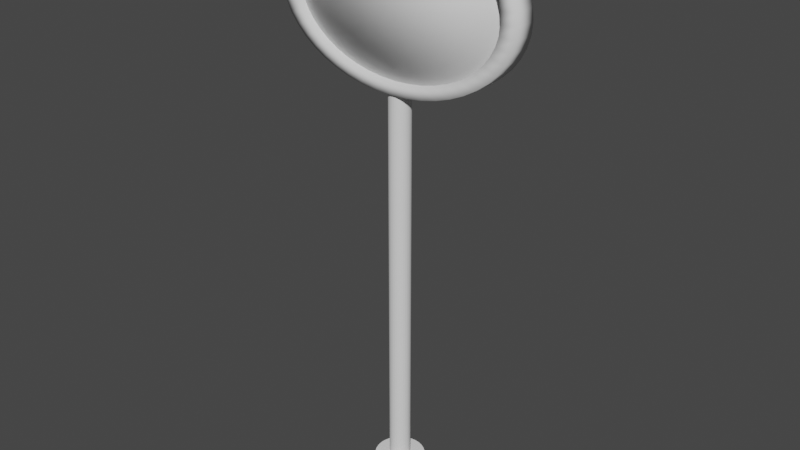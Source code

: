 # Source: Tower.blend  (saved by Blender 2.81.16; exported with 4.5.12 LTS)
import bpy
from mathutils import Matrix  # noqa: F401  (used for matrix-valued properties, if any)

bpy.ops.wm.read_factory_settings(use_empty=True)
scene = bpy.context.scene
scene.name = 'Scene'

# ---- collections
col_collection = bpy.data.collections.new('Collection'); scene.collection.children.link(col_collection)

# ---- world
world_world = bpy.data.worlds.new('World'); scene.world = world_world
world_world.use_nodes = True; world_world.node_tree.nodes.clear()
_N = world_world.node_tree.nodes; _L = world_world.node_tree.links
n0 = _N.new('ShaderNodeOutputWorld'); n0.name = 'World Output'; n0.location = (300, 300)
n1 = _N.new('ShaderNodeBackground'); n1.name = 'Background'; n1.location = (10, 300)
n1.inputs[0].default_value = (0.05088, 0.05088, 0.05088, 1.0)
_L.new(n1.outputs[0], n0.inputs[0])
n0.is_active_output = True
world_world.color = (0.05088, 0.05088, 0.05088)
world_world.use_sun_shadow = False
world_world.sun_shadow_jitter_overblur = 0.0

# ---- meshes
me_cylinder = bpy.data.meshes.new('Cylinder')
me_cylinder.from_pydata([(4.302e-08, 0.125, 0.3), (4.302e-08, 0.125, 5.0), (0.02439, 0.1226, 0.3), (0.02439, 0.1226, 5.0), (0.04784, 0.1155, 0.3), (0.04784, 0.1155, 5.0), (0.06945, 0.1039, 0.3), (0.06945, 0.1039, 5.0), (0.08839, 0.08839, 0.3), (0.08839, 0.08839, 5.0), (0.1039, 0.06945, 0.3), (0.1039, 0.06945, 5.0), (0.1155, 0.04784, 0.3), (0.1155, 0.04784, 5.0), (0.1226, 0.02439, 0.3), (0.1226, 0.02439, 5.0), (0.125, 2.723e-07, 0.3), (0.125, 2.723e-07, 5.0), (0.1226, -0.02439, 0.3), (0.1226, -0.02439, 5.0), (0.1155, -0.04784, 0.3), (0.1155, -0.04784, 5.0), (0.1039, -0.06945, 0.3), (0.1039, -0.06945, 5.0), (0.08839, -0.08839, 0.3), (0.08839, -0.08839, 5.0), (0.06945, -0.1039, 0.3), (0.06945, -0.1039, 5.0), (0.04784, -0.1155, 0.3), (0.04784, -0.1155, 5.0), (0.02439, -0.1226, 0.3), (0.02439, -0.1226, 5.0), (2.285e-09, -0.125, 0.3), (2.285e-09, -0.125, 5.0), (-0.02439, -0.1226, 0.3), (-0.02439, -0.1226, 5.0), (-0.04784, -0.1155, 0.3), (-0.04784, -0.1155, 5.0), (-0.06945, -0.1039, 0.3), (-0.06945, -0.1039, 5.0), (-0.08839, -0.08839, 0.3), (-0.08839, -0.08839, 5.0), (-0.1039, -0.06945, 0.3), (-0.1039, -0.06945, 5.0), (-0.1155, -0.04784, 0.3), (-0.1155, -0.04784, 5.0), (-0.1226, -0.02439, 0.3), (-0.1226, -0.02439, 5.0), (-0.125, 3.836e-07, 0.3), (-0.125, 3.836e-07, 5.0), (-0.1226, 0.02439, 0.3), (-0.1226, 0.02439, 5.0), (-0.1155, 0.04784, 0.3), (-0.1155, 0.04784, 5.0), (-0.1039, 0.06945, 0.3), (-0.1039, 0.06945, 5.0), (-0.08839, 0.08839, 0.3), (-0.08839, 0.08839, 5.0), (-0.06945, 0.1039, 0.3), (-0.06945, 0.1039, 5.0), (-0.04784, 0.1155, 0.3), (-0.04784, 0.1155, 5.0), (-0.02439, 0.1226, 0.3), (-0.02439, 0.1226, 5.0), (4.959e-08, 0.3, -1.49e-08), (4.959e-08, 0.3, 0.3), (0.05853, 0.2942, -1.49e-08), (0.05853, 0.2942, 0.3), (0.1148, 0.2772, -1.49e-08), (0.1148, 0.2772, 0.3), (0.1667, 0.2494, -1.49e-08), (0.1667, 0.2494, 0.3), (0.2121, 0.2121, -1.49e-08), (0.2121, 0.2121, 0.3), (0.2494, 0.1667, -1.49e-08), (0.2494, 0.1667, 0.3), (0.2772, 0.1148, -1.49e-08), (0.2772, 0.1148, 0.3), (0.2942, 0.05853, -1.49e-08), (0.2942, 0.05853, 0.3), (0.3, 2.437e-07, -1.49e-08), (0.3, 2.437e-07, 0.3), (0.2942, -0.05853, -1.49e-08), (0.2942, -0.05853, 0.3), (0.2772, -0.1148, -1.49e-08), (0.2772, -0.1148, 0.3), (0.2494, -0.1667, -1.49e-08), (0.2494, -0.1667, 0.3), (0.2121, -0.2121, -1.49e-08), (0.2121, -0.2121, 0.3), (0.1667, -0.2494, -1.49e-08), (0.1667, -0.2494, 0.3), (0.1148, -0.2772, -1.49e-08), (0.1148, -0.2772, 0.3), (0.05853, -0.2942, -1.49e-08), (0.05853, -0.2942, 0.3), (-4.816e-08, -0.3, -1.49e-08), (-4.816e-08, -0.3, 0.3), (-0.05853, -0.2942, -1.49e-08), (-0.05853, -0.2942, 0.3), (-0.1148, -0.2772, -1.49e-08), (-0.1148, -0.2772, 0.3), (-0.1667, -0.2494, -1.49e-08), (-0.1667, -0.2494, 0.3), (-0.2121, -0.2121, -1.49e-08), (-0.2121, -0.2121, 0.3), (-0.2494, -0.1667, -1.49e-08), (-0.2494, -0.1667, 0.3), (-0.2772, -0.1148, -1.49e-08), (-0.2772, -0.1148, 0.3), (-0.2942, -0.05853, -1.49e-08), (-0.2942, -0.05853, 0.3), (-0.3, 5.108e-07, -1.49e-08), (-0.3, 5.108e-07, 0.3), (-0.2942, 0.05853, -1.49e-08), (-0.2942, 0.05853, 0.3), (-0.2772, 0.1148, -1.49e-08), (-0.2772, 0.1148, 0.3), (-0.2494, 0.1667, -1.49e-08), (-0.2494, 0.1667, 0.3), (-0.2121, 0.2121, -1.49e-08), (-0.2121, 0.2121, 0.3), (-0.1667, 0.2494, -1.49e-08), (-0.1667, 0.2494, 0.3), (-0.1148, 0.2772, -1.49e-08), (-0.1148, 0.2772, 0.3), (-0.05853, 0.2942, -1.49e-08), (-0.05853, 0.2942, 0.3)], [], [(0, 1, 3, 2), (2, 3, 5, 4), (4, 5, 7, 6), (6, 7, 9, 8), (8, 9, 11, 10), (10, 11, 13, 12), (12, 13, 15, 14), (14, 15, 17, 16), (16, 17, 19, 18), (18, 19, 21, 20), (20, 21, 23, 22), (22, 23, 25, 24), (24, 25, 27, 26), (26, 27, 29, 28), (28, 29, 31, 30), (30, 31, 33, 32), (32, 33, 35, 34), (34, 35, 37, 36), (36, 37, 39, 38), (38, 39, 41, 40), (40, 41, 43, 42), (42, 43, 45, 44), (44, 45, 47, 46), (46, 47, 49, 48), (48, 49, 51, 50), (50, 51, 53, 52), (52, 53, 55, 54), (54, 55, 57, 56), (56, 57, 59, 58), (58, 59, 61, 60), (3, 1, 63, 61, 59, 57, 55, 53, 51, 49, 47, 45, 43, 41, 39, 37, 35, 33, 31, 29, 27, 25, 23, 21, 19, 17, 15, 13, 11, 9, 7, 5), (60, 61, 63, 62), (62, 63, 1, 0), (0, 2, 4, 6, 8, 10, 12, 14, 16, 18, 20, 22, 24, 26, 28, 30, 32, 34, 36, 38, 40, 42, 44, 46, 48, 50, 52, 54, 56, 58, 60, 62), (64, 65, 67, 66), (66, 67, 69, 68), (68, 69, 71, 70), (70, 71, 73, 72), (72, 73, 75, 74), (74, 75, 77, 76), (76, 77, 79, 78), (78, 79, 81, 80), (80, 81, 83, 82), (82, 83, 85, 84), (84, 85, 87, 86), (86, 87, 89, 88), (88, 89, 91, 90), (90, 91, 93, 92), (92, 93, 95, 94), (94, 95, 97, 96), (96, 97, 99, 98), (98, 99, 101, 100), (100, 101, 103, 102), (102, 103, 105, 104), (104, 105, 107, 106), (106, 107, 109, 108), (108, 109, 111, 110), (110, 111, 113, 112), (112, 113, 115, 114), (114, 115, 117, 116), (116, 117, 119, 118), (118, 119, 121, 120), (120, 121, 123, 122), (122, 123, 125, 124), (67, 65, 127, 125, 123, 121, 119, 117, 115, 113, 111, 109, 107, 105, 103, 101, 99, 97, 95, 93, 91, 89, 87, 85, 83, 81, 79, 77, 75, 73, 71, 69), (124, 125, 127, 126), (126, 127, 65, 64), (64, 66, 68, 70, 72, 74, 76, 78, 80, 82, 84, 86, 88, 90, 92, 94, 96, 98, 100, 102, 104, 106, 108, 110, 112, 114, 116, 118, 120, 122, 124, 126)])
_uv = me_cylinder.uv_layers.new(name='UVMap')
_uv.uv.foreach_set('vector', [1.0, 0.5, 1.0, 1.0, 0.9688, 1.0, 0.9688, 0.5, 0.9688, 0.5, 0.9688, 1.0, 0.9375, 1.0, 0.9375, 0.5, 0.9375, 0.5, 0.9375, 1.0, 0.9062, 1.0, 0.9062, 0.5, 0.9062, 0.5, 0.9062, 1.0, 0.875, 1.0, 0.875, 0.5, 0.875, 0.5, 0.875, 1.0, 0.8438, 1.0, 0.8438, 0.5, 0.8438, 0.5, 0.8438, 1.0, 0.8125, 1.0, 0.8125, 0.5, 0.8125, 0.5, 0.8125, 1.0, 0.7812, 1.0, 0.7812, 0.5, 0.7812, 0.5, 0.7812, 1.0, 0.75, 1.0, 0.75, 0.5, 0.75, 0.5, 0.75, 1.0, 0.7188, 1.0, 0.7188, 0.5, 0.7188, 0.5, 0.7188, 1.0, 0.6875, 1.0, 0.6875, 0.5, 0.6875, 0.5, 0.6875, 1.0, 0.6562, 1.0, 0.6562, 0.5, 0.6562, 0.5, 0.6562, 1.0, 0.625, 1.0, 0.625, 0.5, 0.625, 0.5, 0.625, 1.0, 0.5938, 1.0, 0.5938, 0.5, 0.5938, 0.5, 0.5938, 1.0, 0.5625, 1.0, 0.5625, 0.5, 0.5625, 0.5, 0.5625, 1.0, 0.5312, 1.0, 0.5312, 0.5, 0.5312, 0.5, 0.5312, 1.0, 0.5, 1.0, 0.5, 0.5, 0.5, 0.5, 0.5, 1.0, 0.4688, 1.0, 0.4688, 0.5, 0.4688, 0.5, 0.4688, 1.0, 0.4375, 1.0, 0.4375, 0.5, 0.4375, 0.5, 0.4375, 1.0, 0.4062, 1.0, 0.4062, 0.5, 0.4062, 0.5, 0.4062, 1.0, 0.375, 1.0, 0.375, 0.5, 0.375, 0.5, 0.375, 1.0, 0.3438, 1.0, 0.3438, 0.5, 0.3438, 0.5, 0.3438, 1.0, 0.3125, 1.0, 0.3125, 0.5, 0.3125, 0.5, 0.3125, 1.0, 0.2812, 1.0, 0.2812, 0.5, 0.2812, 0.5, 0.2812, 1.0, 0.25, 1.0, 0.25, 0.5, 0.25, 0.5, 0.25, 1.0, 0.2188, 1.0, 0.2188, 0.5, 0.2188, 0.5, 0.2188, 1.0, 0.1875, 1.0, 0.1875, 0.5, 0.1875, 0.5, 0.1875, 1.0, 0.1562, 1.0, 0.1562, 0.5, 0.1562, 0.5, 0.1562, 1.0, 0.125, 1.0, 0.125, 0.5, 0.125, 0.5, 0.125, 1.0, 0.09375, 1.0, 0.09375, 0.5, 0.09375, 0.5, 0.09375, 1.0, 0.0625, 1.0, 0.0625, 0.5, 0.2968, 0.4854, 0.25, 0.49, 0.2032, 0.4854, 0.1582, 0.4717, 0.1167, 0.4496, 0.08029, 0.4197, 0.05045, 0.3833, 0.02827, 0.3418, 0.01461, 0.2968, 0.01, 0.25, 0.01461, 0.2032, 0.02827, 0.1582, 0.05045, 0.1167, 0.08029, 0.08029, 0.1167, 0.05045, 0.1582, 0.02827, 0.2032, 0.01461, 0.25, 0.01, 0.2968, 0.01461, 0.3418, 0.02827, 0.3833, 0.05045, 0.4197, 0.08029, 0.4496, 0.1167, 0.4717, 0.1582, 0.4854, 0.2032, 0.49, 0.25, 0.4854, 0.2968, 0.4717, 0.3418, 0.4496, 0.3833, 0.4197, 0.4197, 0.3833, 0.4496, 0.3418, 0.4717, 0.0625, 0.5, 0.0625, 1.0, 0.03125, 1.0, 0.03125, 0.5, 0.03125, 0.5, 0.03125, 1.0, 0.0, 1.0, 0.0, 0.5, 0.75, 0.49, 0.7968, 0.4854, 0.8418, 0.4717, 0.8833, 0.4496, 0.9197, 0.4197, 0.9496, 0.3833, 0.9717, 0.3418, 0.9854, 0.2968, 0.99, 0.25, 0.9854, 0.2032, 0.9717, 0.1582, 0.9496, 0.1167, 0.9197, 0.08029, 0.8833, 0.05045, 0.8418, 0.02827, 0.7968, 0.01461, 0.75, 0.01, 0.7032, 0.01461, 0.6582, 0.02827, 0.6167, 0.05045, 0.5803, 0.08029, 0.5504, 0.1167, 0.5283, 0.1582, 0.5146, 0.2032, 0.51, 0.25, 0.5146, 0.2968, 0.5283, 0.3418, 0.5504, 0.3833, 0.5803, 0.4197, 0.6167, 0.4496, 0.6582, 0.4717, 0.7032, 0.4854, 1.0, 0.5, 1.0, 1.0, 0.9688, 1.0, 0.9688, 0.5, 0.9688, 0.5, 0.9688, 1.0, 0.9375, 1.0, 0.9375, 0.5, 0.9375, 0.5, 0.9375, 1.0, 0.9062, 1.0, 0.9062, 0.5, 0.9062, 0.5, 0.9062, 1.0, 0.875, 1.0, 0.875, 0.5, 0.875, 0.5, 0.875, 1.0, 0.8438, 1.0, 0.8438, 0.5, 0.8438, 0.5, 0.8438, 1.0, 0.8125, 1.0, 0.8125, 0.5, 0.8125, 0.5, 0.8125, 1.0, 0.7812, 1.0, 0.7812, 0.5, 0.7812, 0.5, 0.7812, 1.0, 0.75, 1.0, 0.75, 0.5, 0.75, 0.5, 0.75, 1.0, 0.7188, 1.0, 0.7188, 0.5, 0.7188, 0.5, 0.7188, 1.0, 0.6875, 1.0, 0.6875, 0.5, 0.6875, 0.5, 0.6875, 1.0, 0.6562, 1.0, 0.6562, 0.5, 0.6562, 0.5, 0.6562, 1.0, 0.625, 1.0, 0.625, 0.5, 0.625, 0.5, 0.625, 1.0, 0.5938, 1.0, 0.5938, 0.5, 0.5938, 0.5, 0.5938, 1.0, 0.5625, 1.0, 0.5625, 0.5, 0.5625, 0.5, 0.5625, 1.0, 0.5312, 1.0, 0.5312, 0.5, 0.5312, 0.5, 0.5312, 1.0, 0.5, 1.0, 0.5, 0.5, 0.5, 0.5, 0.5, 1.0, 0.4688, 1.0, 0.4688, 0.5, 0.4688, 0.5, 0.4688, 1.0, 0.4375, 1.0, 0.4375, 0.5, 0.4375, 0.5, 0.4375, 1.0, 0.4062, 1.0, 0.4062, 0.5, 0.4062, 0.5, 0.4062, 1.0, 0.375, 1.0, 0.375, 0.5, 0.375, 0.5, 0.375, 1.0, 0.3438, 1.0, 0.3438, 0.5, 0.3438, 0.5, 0.3438, 1.0, 0.3125, 1.0, 0.3125, 0.5, 0.3125, 0.5, 0.3125, 1.0, 0.2812, 1.0, 0.2812, 0.5, 0.2812, 0.5, 0.2812, 1.0, 0.25, 1.0, 0.25, 0.5, 0.25, 0.5, 0.25, 1.0, 0.2188, 1.0, 0.2188, 0.5, 0.2188, 0.5, 0.2188, 1.0, 0.1875, 1.0, 0.1875, 0.5, 0.1875, 0.5, 0.1875, 1.0, 0.1562, 1.0, 0.1562, 0.5, 0.1562, 0.5, 0.1562, 1.0, 0.125, 1.0, 0.125, 0.5, 0.125, 0.5, 0.125, 1.0, 0.09375, 1.0, 0.09375, 0.5, 0.09375, 0.5, 0.09375, 1.0, 0.0625, 1.0, 0.0625, 0.5, 0.2968, 0.4854, 0.25, 0.49, 0.2032, 0.4854, 0.1582, 0.4717, 0.1167, 0.4496, 0.08029, 0.4197, 0.05045, 0.3833, 0.02827, 0.3418, 0.01461, 0.2968, 0.01, 0.25, 0.01461, 0.2032, 0.02827, 0.1582, 0.05045, 0.1167, 0.08029, 0.08029, 0.1167, 0.05045, 0.1582, 0.02827, 0.2032, 0.01461, 0.25, 0.01, 0.2968, 0.01461, 0.3418, 0.02827, 0.3833, 0.05045, 0.4197, 0.08029, 0.4496, 0.1167, 0.4717, 0.1582, 0.4854, 0.2032, 0.49, 0.25, 0.4854, 0.2968, 0.4717, 0.3418, 0.4496, 0.3833, 0.4197, 0.4197, 0.3833, 0.4496, 0.3418, 0.4717, 0.0625, 0.5, 0.0625, 1.0, 0.03125, 1.0, 0.03125, 0.5, 0.03125, 0.5, 0.03125, 1.0, 0.0, 1.0, 0.0, 0.5, 0.75, 0.49, 0.7968, 0.4854, 0.8418, 0.4717, 0.8833, 0.4496, 0.9197, 0.4197, 0.9496, 0.3833, 0.9717, 0.3418, 0.9854, 0.2968, 0.99, 0.25, 0.9854, 0.2032, 0.9717, 0.1582, 0.9496, 0.1167, 0.9197, 0.08029, 0.8833, 0.05045, 0.8418, 0.02827, 0.7968, 0.01461, 0.75, 0.01, 0.7032, 0.01461, 0.6582, 0.02827, 0.6167, 0.05045, 0.5803, 0.08029, 0.5504, 0.1167, 0.5283, 0.1582, 0.5146, 0.2032, 0.51, 0.25, 0.5146, 0.2968, 0.5283, 0.3418, 0.5504, 0.3833, 0.5803, 0.4197, 0.6167, 0.4496, 0.6582, 0.4717, 0.7032, 0.4854])
me_cylinder.use_remesh_fix_poles = True
me_cylinder.use_remesh_preserve_attributes = False
me_cylinder.use_mirror_vertex_groups = False
me_cylinder.update()
me_beziercircle = bpy.data.meshes.new('BezierCircle')
me_beziercircle.from_pydata([(-1.5, 0.0, -0.1177), (-1.486, 0.1357, -0.1177), (-1.446, 0.2658, -0.1177), (-1.382, 0.3892, -0.1177), (1.382, 0.3892, -0.1177), (1.446, 0.2658, -0.1177), (1.486, 0.1357, -0.1177), (1.5, 0.0, -0.1177), (1.486, -0.1357, -0.1177), (1.446, -0.2658, -0.1177), (1.382, -0.3892, -0.1177), (1.295, -0.5046, -0.1177), (1.187, -0.611, -0.1177), (1.061, -0.707, -0.1177), (0.9165, -0.7916, -0.1177), (0.757, -0.8634, -0.1177), (0.5838, -0.9214, -0.1177), (0.3987, -0.9643, -0.1177), (0.2035, -0.9909, -0.1177), (-2.709e-09, -1.0, -0.1177), (-0.2035, -0.9909, -0.1177), (-0.3987, -0.9643, -0.1177), (-0.5838, -0.9214, -0.1177), (-0.757, -0.8634, -0.1177), (-0.9165, -0.7916, -0.1177), (-1.061, -0.707, -0.1177), (-1.187, -0.611, -0.1177), (-1.295, -0.5046, -0.1177), (-1.382, -0.3892, -0.1177), (-1.446, -0.2658, -0.1177), (-1.486, -0.1357, -0.1177), (-1.5, 0.0, 0.1468), (-1.486, 0.1357, 0.1468), (-1.446, 0.2658, 0.1468), (-1.382, 0.3892, 0.1468), (1.382, 0.3892, 0.1468), (1.446, 0.2658, 0.1468), (1.486, 0.1357, 0.1468), (1.5, 0.0, 0.1468), (1.486, -0.1357, 0.1468), (1.446, -0.2658, 0.1468), (1.382, -0.3892, 0.1468), (1.295, -0.5046, 0.1468), (1.187, -0.611, 0.1468), (1.061, -0.707, 0.1468), (0.9165, -0.7916, 0.1468), (0.757, -0.8634, 0.1468), (0.5838, -0.9214, 0.1468), (0.3987, -0.9643, 0.1468), (0.2035, -0.9909, 0.1468), (-2.709e-09, -1.0, 0.1468), (-0.2035, -0.9909, 0.1468), (-0.3987, -0.9643, 0.1468), (-0.5838, -0.9214, 0.1468), (-0.757, -0.8634, 0.1468), (-0.9165, -0.7916, 0.1468), (-1.061, -0.707, 0.1468), (-1.187, -0.611, 0.1468), (-1.295, -0.5046, 0.1468), (-1.382, -0.3892, 0.1468), (-1.446, -0.2658, 0.1468), (-1.486, -0.1357, 0.1468), (-1.302, 1.192e-07, -0.1003), (-1.291, 0.1178, -0.1003), (-1.256, 0.2308, -0.1003), (-1.2, 0.3379, -0.1003), (1.2, 0.3379, -0.1003), (1.256, 0.2308, -0.1003), (1.291, 0.1178, -0.1003), (1.302, 1.192e-07, -0.1003), (1.291, -0.1178, -0.1003), (1.256, -0.2308, -0.1003), (1.2, -0.3379, -0.1003), (1.125, -0.4382, -0.1003), (1.031, -0.5305, -0.1003), (0.9209, -0.6139, -0.1003), (0.7958, -0.6874, -0.1003), (0.6573, -0.7497, -0.1003), (0.5069, -0.8001, -0.1003), (0.3462, -0.8373, -0.1003), (0.1767, -0.8604, -0.1003), (-2.832e-09, -0.8683, -0.1003), (-0.1767, -0.8604, -0.1003), (-0.3462, -0.8373, -0.1003), (-0.5069, -0.8001, -0.1003), (-0.6573, -0.7497, -0.1003), (-0.7958, -0.6874, -0.1003), (-0.9209, -0.6139, -0.1003), (-1.031, -0.5305, -0.1003), (-1.125, -0.4382, -0.1003), (-1.2, -0.3379, -0.1003), (-1.256, -0.2308, -0.1003), (-1.291, -0.1178, -0.1003), (-1.302, 1.341e-07, 0.1294), (-1.291, 0.1178, 0.1294), (-1.256, 0.2308, 0.1294), (-1.2, 0.3379, 0.1294), (1.2, 0.3379, 0.1294), (1.256, 0.2308, 0.1294), (1.291, 0.1178, 0.1294), (1.302, 1.341e-07, 0.1294), (1.291, -0.1178, 0.1294), (1.256, -0.2308, 0.1294), (1.2, -0.3379, 0.1294), (1.125, -0.4382, 0.1294), (1.031, -0.5305, 0.1294), (0.9209, -0.6139, 0.1294), (0.7958, -0.6874, 0.1294), (0.6573, -0.7497, 0.1294), (0.5069, -0.8001, 0.1294), (0.3462, -0.8373, 0.1294), (0.1767, -0.8604, 0.1294), (-2.832e-09, -0.8683, 0.1294), (-0.1767, -0.8604, 0.1294), (-0.3462, -0.8373, 0.1294), (-0.5069, -0.8001, 0.1294), (-0.6573, -0.7497, 0.1294), (-0.7958, -0.6874, 0.1294), (-0.9209, -0.6139, 0.1294), (-1.031, -0.5305, 0.1294), (-1.125, -0.4382, 0.1294), (-1.2, -0.3379, 0.1294), (-1.256, -0.2308, 0.1294), (-1.291, -0.1178, 0.1294)], [], [(9, 8, 39, 40), (23, 22, 53, 54), (10, 9, 40, 41), (24, 23, 54, 55), (1, 0, 31, 32), (11, 10, 41, 42), (25, 24, 55, 56), (2, 1, 32, 33), (12, 11, 42, 43), (26, 25, 56, 57), (3, 2, 33, 34), (13, 12, 43, 44), (27, 26, 57, 58), (14, 13, 44, 45), (28, 27, 58, 59), (15, 14, 45, 46), (29, 28, 59, 60), (16, 15, 46, 47), (30, 29, 60, 61), (17, 16, 47, 48), (0, 30, 61, 31), (18, 17, 48, 49), (5, 4, 35, 36), (19, 18, 49, 50), (6, 5, 36, 37), (20, 19, 50, 51), (7, 6, 37, 38), (21, 20, 51, 52), (8, 7, 38, 39), (22, 21, 52, 53), (71, 102, 101, 70), (85, 116, 115, 84), (72, 103, 102, 71), (86, 117, 116, 85), (63, 94, 93, 62), (73, 104, 103, 72), (87, 118, 117, 86), (64, 95, 94, 63), (74, 105, 104, 73), (88, 119, 118, 87), (65, 96, 95, 64), (75, 106, 105, 74), (89, 120, 119, 88), (76, 107, 106, 75), (90, 121, 120, 89), (77, 108, 107, 76), (91, 122, 121, 90), (78, 109, 108, 77), (92, 123, 122, 91), (79, 110, 109, 78), (62, 93, 123, 92), (80, 111, 110, 79), (67, 98, 97, 66), (81, 112, 111, 80), (68, 99, 98, 67), (82, 113, 112, 81), (69, 100, 99, 68), (83, 114, 113, 82), (70, 101, 100, 69), (84, 115, 114, 83), (18, 80, 79, 17), (53, 115, 116, 54), (19, 81, 80, 18), (54, 116, 117, 55), (20, 82, 81, 19), (55, 117, 118, 56), (21, 83, 82, 20), (56, 118, 119, 57), (22, 84, 83, 21), (57, 119, 120, 58), (23, 85, 84, 22), (58, 120, 121, 59), (24, 86, 85, 23), (59, 121, 122, 60), (25, 87, 86, 24), (60, 122, 123, 61), (26, 88, 87, 25), (61, 123, 93, 31), (35, 97, 98, 36), (27, 89, 88, 26), (36, 98, 99, 37), (28, 90, 89, 27), (37, 99, 100, 38), (29, 91, 90, 28), (38, 100, 101, 39), (30, 92, 91, 29), (39, 101, 102, 40), (0, 62, 92, 30), (5, 67, 66, 4), (40, 102, 103, 41), (31, 93, 94, 32), (6, 68, 67, 5), (41, 103, 104, 42), (32, 94, 95, 33), (7, 69, 68, 6), (42, 104, 105, 43), (33, 95, 96, 34), (8, 70, 69, 7), (43, 105, 106, 44), (9, 71, 70, 8), (44, 106, 107, 45), (10, 72, 71, 9), (1, 63, 62, 0), (45, 107, 108, 46), (11, 73, 72, 10), (2, 64, 63, 1), (46, 108, 109, 47), (12, 74, 73, 11), (3, 65, 64, 2), (47, 109, 110, 48), (13, 75, 74, 12), (48, 110, 111, 49), (14, 76, 75, 13), (49, 111, 112, 50), (15, 77, 76, 14), (50, 112, 113, 51), (16, 78, 77, 15), (51, 113, 114, 52), (4, 66, 97, 35), (17, 79, 78, 16), (3, 34, 96, 65), (52, 114, 115, 53)])
me_beziercircle.polygons.foreach_set('use_smooth', [True] * 122)
me_beziercircle.use_remesh_fix_poles = True
me_beziercircle.use_remesh_preserve_attributes = False
me_beziercircle.use_mirror_vertex_groups = False
me_beziercircle.update()
me_beziercircle_001 = bpy.data.meshes.new('BezierCircle.001')
me_beziercircle_001.from_pydata([(-1.302, 1.192e-07, -0.0429), (-1.291, 0.1178, -0.0429), (-1.256, 0.2308, -0.0429), (-1.2, 0.3379, -0.0429), (-1.125, 0.4382, -0.0429), (-1.031, 0.5305, -0.0429), (-0.9209, 0.6139, -0.0429), (-0.7958, 0.6874, -0.0429), (-0.6573, 0.7497, -0.0429), (-0.5069, 0.8001, -0.0429), (-0.3462, 0.8373, -0.0429), (-0.1767, 0.8604, -0.0429), (-2.832e-09, 0.8683, -0.0429), (0.1767, 0.8604, -0.0429), (0.3462, 0.8373, -0.0429), (0.5069, 0.8001, -0.0429), (0.6573, 0.7497, -0.0429), (0.7958, 0.6874, -0.0429), (0.9209, 0.6139, -0.0429), (1.031, 0.5305, -0.0429), (1.125, 0.4382, -0.0429), (1.2, 0.3379, -0.0429), (1.256, 0.2308, -0.0429), (1.291, 0.1178, -0.0429), (1.302, 1.192e-07, -0.0429), (1.291, -0.1178, -0.0429), (1.256, -0.2308, -0.0429), (1.2, -0.3379, -0.0429), (1.125, -0.4382, -0.0429), (1.031, -0.5305, -0.0429), (0.9209, -0.6139, -0.0429), (0.7958, -0.6874, -0.0429), (0.6573, -0.7497, -0.0429), (0.5069, -0.8001, -0.0429), (0.3462, -0.8373, -0.0429), (0.1767, -0.8604, -0.0429), (-2.832e-09, -0.8683, -0.0429), (-0.1767, -0.8604, -0.0429), (-0.3462, -0.8373, -0.0429), (-0.5069, -0.8001, -0.0429), (-0.6573, -0.7497, -0.0429), (-0.7958, -0.6874, -0.0429), (-0.9209, -0.6139, -0.0429), (-1.031, -0.5305, -0.0429), (-1.125, -0.4382, -0.0429), (-1.2, -0.3379, -0.0429), (-1.256, -0.2308, -0.0429), (-1.291, -0.1178, -0.0429), (-1.302, 1.341e-07, 0.07195), (-1.291, 0.1178, 0.07195), (-1.256, 0.2308, 0.07195), (-1.2, 0.3379, 0.07195), (-1.125, 0.4382, 0.07195), (-1.031, 0.5305, 0.07195), (-0.9209, 0.6139, 0.07195), (-0.7958, 0.6874, 0.07195), (-0.6573, 0.7497, 0.07195), (-0.5069, 0.8001, 0.07195), (-0.3462, 0.8373, 0.07195), (-0.1767, 0.8604, 0.07195), (-2.832e-09, 0.8683, 0.07195), (0.1767, 0.8604, 0.07195), (0.3462, 0.8373, 0.07195), (0.5069, 0.8001, 0.07195), (0.6573, 0.7497, 0.07195), (0.7958, 0.6874, 0.07195), (0.9209, 0.6139, 0.07195), (1.031, 0.5305, 0.07195), (1.125, 0.4382, 0.07195), (1.2, 0.3379, 0.07195), (1.256, 0.2308, 0.07195), (1.291, 0.1178, 0.07195), (1.302, 1.341e-07, 0.07195), (1.291, -0.1178, 0.07195), (1.256, -0.2308, 0.07195), (1.2, -0.3379, 0.07195), (1.125, -0.4382, 0.07195), (1.031, -0.5305, 0.07195), (0.9209, -0.6139, 0.07195), (0.7958, -0.6874, 0.07195), (0.6573, -0.7497, 0.07195), (0.5069, -0.8001, 0.07195), (0.3462, -0.8373, 0.07195), (0.1767, -0.8604, 0.07195), (-2.832e-09, -0.8683, 0.07195), (-0.1767, -0.8604, 0.07195), (-0.3462, -0.8373, 0.07195), (-0.5069, -0.8001, 0.07195), (-0.6573, -0.7497, 0.07195), (-0.7958, -0.6874, 0.07195), (-0.9209, -0.6139, 0.07195), (-1.031, -0.5305, 0.07195), (-1.125, -0.4382, 0.07195), (-1.2, -0.3379, 0.07195), (-1.256, -0.2308, 0.07195), (-1.291, -0.1178, 0.07195)], [], [(26, 25, 73, 74), (13, 12, 60, 61), (40, 39, 87, 88), (27, 26, 74, 75), (14, 13, 61, 62), (41, 40, 88, 89), (1, 0, 48, 49), (28, 27, 75, 76), (15, 14, 62, 63), (42, 41, 89, 90), (2, 1, 49, 50), (29, 28, 76, 77), (16, 15, 63, 64), (43, 42, 90, 91), (3, 2, 50, 51), (30, 29, 77, 78), (17, 16, 64, 65), (44, 43, 91, 92), (4, 3, 51, 52), (31, 30, 78, 79), (18, 17, 65, 66), (45, 44, 92, 93), (5, 4, 52, 53), (32, 31, 79, 80), (19, 18, 66, 67), (46, 45, 93, 94), (6, 5, 53, 54), (33, 32, 80, 81), (20, 19, 67, 68), (47, 46, 94, 95), (7, 6, 54, 55), (34, 33, 81, 82), (21, 20, 68, 69), (0, 47, 95, 48), (8, 7, 55, 56), (35, 34, 82, 83), (22, 21, 69, 70), (9, 8, 56, 57), (36, 35, 83, 84), (23, 22, 70, 71), (10, 9, 57, 58), (37, 36, 84, 85), (24, 23, 71, 72), (11, 10, 58, 59), (38, 37, 85, 86), (25, 24, 72, 73), (12, 11, 59, 60), (39, 38, 86, 87), (48, 95, 94, 93, 92, 91, 90, 89, 88, 87, 86, 85, 84, 83, 82, 81, 80, 79, 78, 77, 76, 75, 74, 73, 72, 71, 70, 69, 68, 67, 66, 65, 64, 63, 62, 61, 60, 59, 58, 57, 56, 55, 54, 53, 52, 51, 50, 49), (0, 1, 2, 3, 4, 5, 6, 7, 8, 9, 10, 11, 12, 13, 14, 15, 16, 17, 18, 19, 20, 21, 22, 23, 24, 25, 26, 27, 28, 29, 30, 31, 32, 33, 34, 35, 36, 37, 38, 39, 40, 41, 42, 43, 44, 45, 46, 47)])
me_beziercircle_001.polygons.foreach_set('use_smooth', [True] * 50)
me_beziercircle_001.use_remesh_fix_poles = True
me_beziercircle_001.use_remesh_preserve_attributes = False
me_beziercircle_001.use_mirror_vertex_groups = False
me_beziercircle_001.update()

# ---- objects
ob_pole = bpy.data.objects.new('Pole', me_cylinder)
ob_diskholder = bpy.data.objects.new('DiskHolder', me_beziercircle)
ob_shade = bpy.data.objects.new('Shade', me_beziercircle_001)

# ---- transforms, parenting, visibility, modifiers, constraints
ob_pole.location = (0.0, 0.0, 0.0)
ob_pole.lineart.crease_threshold = 0.0
ob_diskholder.parent = ob_pole
ob_diskholder.location = (0.0, 0.0, 5.96)
ob_diskholder.rotation_euler = (1.571, -0.0, 0.0)
ob_diskholder.lineart.crease_threshold = 0.0
ob_shade.parent = ob_diskholder
ob_shade.matrix_parent_inverse = Matrix(((1.0, 0.0, 0.0, -0.0), (0.0, -4.371e-08, 1.0, -5.96), (0.0, -1.0, -4.371e-08, 2.605e-07), (-0.0, 0.0, -0.0, 1.0)))
ob_shade.location = (0.0, 0.0, 5.96)
ob_shade.rotation_euler = (1.571, -0.0, 0.0)
ob_shade.lineart.crease_threshold = 0.0

# ---- collection membership
col_collection.objects.link(ob_pole)
col_collection.objects.link(ob_diskholder)
col_collection.objects.link(ob_shade)

# ---- scene / render settings (as saved in the file)
scene.frame_start = 1; scene.frame_end = 250; scene.frame_set(1)
scene.render.engine = 'BLENDER_EEVEE_NEXT'
scene.cycles.use_denoising = False
scene.cycles.samples = 128
scene.cycles.sampling_pattern = 'TABULATED_SOBOL'
scene.cycles.use_adaptive_sampling = False
scene.cycles.use_light_tree = False
scene.view_settings.view_transform = 'Filmic'
bpy.context.view_layer.update()

# ---- added for rendering (the .blend has no active camera and no usable light): camera, sun
cam_auto = bpy.data.cameras.new('AutoCamera')
cam_auto.lens = 50.0
cam_auto.sensor_width = 36.0
cam_auto.clip_end = 1000.0
ob_auto_camera = bpy.data.objects.new('AutoCamera', cam_auto)
scene.collection.objects.link(ob_auto_camera)
ob_auto_camera.location = (6.92294, -8.30753, 8.95255)
ob_auto_camera.rotation_euler = (1.09748, -7.21219e-08, 0.694738)
scene.camera = ob_auto_camera
light_auto_sun = bpy.data.lights.new('AutoSun', 'SUN')
light_auto_sun.energy = 3.0
light_auto_sun.angle = 0.0523599
ob_auto_sun = bpy.data.objects.new('AutoSun', light_auto_sun)
scene.collection.objects.link(ob_auto_sun)
ob_auto_sun.rotation_euler = (0.872665, 0.174533, 0.523599)
bpy.context.view_layer.update()
